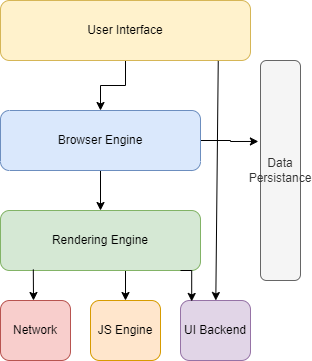

The diagram above was exported from draw.io. Its source (the exported page's mxGraphModel, read from the mxfile embedded in the PNG):
<mxGraphModel dx="660" dy="386" grid="1" gridSize="10" guides="1" tooltips="1" connect="1" arrows="1" fold="1" page="1" pageScale="1" pageWidth="850" pageHeight="1100" math="0" shadow="0">
  <root>
    <mxCell id="0" />
    <mxCell id="1" parent="0" />
    <mxCell id="ltLdGcx2GnNU4R_nqy7x-10" value="" style="edgeStyle=orthogonalEdgeStyle;rounded=0;orthogonalLoop=1;jettySize=auto;html=1;" edge="1" parent="1" source="ltLdGcx2GnNU4R_nqy7x-1" target="ltLdGcx2GnNU4R_nqy7x-3">
      <mxGeometry relative="1" as="geometry" />
    </mxCell>
    <mxCell id="ltLdGcx2GnNU4R_nqy7x-1" value="User Interface" style="rounded=1;whiteSpace=wrap;html=1;fillColor=#fff2cc;strokeColor=#d6b656;" vertex="1" parent="1">
      <mxGeometry x="320" y="100" width="250" height="60" as="geometry" />
    </mxCell>
    <mxCell id="ltLdGcx2GnNU4R_nqy7x-11" value="" style="edgeStyle=orthogonalEdgeStyle;rounded=0;orthogonalLoop=1;jettySize=auto;html=1;" edge="1" parent="1" source="ltLdGcx2GnNU4R_nqy7x-3" target="ltLdGcx2GnNU4R_nqy7x-6">
      <mxGeometry relative="1" as="geometry" />
    </mxCell>
    <mxCell id="ltLdGcx2GnNU4R_nqy7x-21" value="" style="edgeStyle=orthogonalEdgeStyle;rounded=0;orthogonalLoop=1;jettySize=auto;html=1;entryX=-0.053;entryY=0.368;entryDx=0;entryDy=0;entryPerimeter=0;" edge="1" parent="1" source="ltLdGcx2GnNU4R_nqy7x-3" target="ltLdGcx2GnNU4R_nqy7x-20">
      <mxGeometry relative="1" as="geometry" />
    </mxCell>
    <mxCell id="ltLdGcx2GnNU4R_nqy7x-3" value="Browser Engine" style="rounded=1;whiteSpace=wrap;html=1;direction=west;portConstraint=none;fillColor=#dae8fc;strokeColor=#6c8ebf;" vertex="1" parent="1">
      <mxGeometry x="320" y="210" width="200" height="60" as="geometry" />
    </mxCell>
    <mxCell id="ltLdGcx2GnNU4R_nqy7x-16" value="" style="edgeStyle=orthogonalEdgeStyle;rounded=0;orthogonalLoop=1;jettySize=auto;html=1;exitX=0.62;exitY=0.991;exitDx=0;exitDy=0;exitPerimeter=0;entryX=0.5;entryY=0;entryDx=0;entryDy=0;" edge="1" parent="1" source="ltLdGcx2GnNU4R_nqy7x-6" target="ltLdGcx2GnNU4R_nqy7x-13">
      <mxGeometry relative="1" as="geometry" />
    </mxCell>
    <mxCell id="ltLdGcx2GnNU4R_nqy7x-6" value="Rendering Engine" style="rounded=1;whiteSpace=wrap;html=1;fillColor=#d5e8d4;strokeColor=#82b366;" vertex="1" parent="1">
      <mxGeometry x="320" y="310" width="200" height="60" as="geometry" />
    </mxCell>
    <mxCell id="ltLdGcx2GnNU4R_nqy7x-12" value="Network" style="rounded=1;whiteSpace=wrap;html=1;fillColor=#f8cecc;strokeColor=#b85450;" vertex="1" parent="1">
      <mxGeometry x="320" y="400" width="70" height="60" as="geometry" />
    </mxCell>
    <mxCell id="ltLdGcx2GnNU4R_nqy7x-13" value="JS Engine" style="rounded=1;whiteSpace=wrap;html=1;fillColor=#ffe6cc;strokeColor=#d79b00;" vertex="1" parent="1">
      <mxGeometry x="410" y="400" width="70" height="60" as="geometry" />
    </mxCell>
    <mxCell id="ltLdGcx2GnNU4R_nqy7x-14" value="UI Backend" style="rounded=1;whiteSpace=wrap;html=1;fillColor=#e1d5e7;strokeColor=#9673a6;" vertex="1" parent="1">
      <mxGeometry x="500" y="400" width="70" height="60" as="geometry" />
    </mxCell>
    <mxCell id="ltLdGcx2GnNU4R_nqy7x-15" value="" style="endArrow=classic;html=1;rounded=0;exitX=0.871;exitY=1.007;exitDx=0;exitDy=0;exitPerimeter=0;" edge="1" parent="1" source="ltLdGcx2GnNU4R_nqy7x-1" target="ltLdGcx2GnNU4R_nqy7x-14">
      <mxGeometry width="50" height="50" relative="1" as="geometry">
        <mxPoint x="430" y="360" as="sourcePoint" />
        <mxPoint x="480" y="310" as="targetPoint" />
      </mxGeometry>
    </mxCell>
    <mxCell id="ltLdGcx2GnNU4R_nqy7x-17" value="" style="edgeStyle=orthogonalEdgeStyle;rounded=0;orthogonalLoop=1;jettySize=auto;html=1;exitX=0.164;exitY=0.982;exitDx=0;exitDy=0;exitPerimeter=0;" edge="1" parent="1" source="ltLdGcx2GnNU4R_nqy7x-6">
      <mxGeometry relative="1" as="geometry">
        <mxPoint x="430" y="380" as="sourcePoint" />
        <mxPoint x="353" y="400" as="targetPoint" />
      </mxGeometry>
    </mxCell>
    <mxCell id="ltLdGcx2GnNU4R_nqy7x-18" value="" style="edgeStyle=orthogonalEdgeStyle;rounded=0;orthogonalLoop=1;jettySize=auto;html=1;entryX=0.16;entryY=0.016;entryDx=0;entryDy=0;entryPerimeter=0;exitX=0.9;exitY=1;exitDx=0;exitDy=0;exitPerimeter=0;" edge="1" parent="1" source="ltLdGcx2GnNU4R_nqy7x-6" target="ltLdGcx2GnNU4R_nqy7x-14">
      <mxGeometry relative="1" as="geometry">
        <mxPoint x="430" y="380" as="sourcePoint" />
        <mxPoint x="365" y="410" as="targetPoint" />
      </mxGeometry>
    </mxCell>
    <mxCell id="ltLdGcx2GnNU4R_nqy7x-20" value="Data Persistance" style="rounded=1;whiteSpace=wrap;html=1;fillColor=#f5f5f5;fontColor=#333333;strokeColor=#666666;" vertex="1" parent="1">
      <mxGeometry x="580" y="160" width="40" height="220" as="geometry" />
    </mxCell>
  </root>
</mxGraphModel>